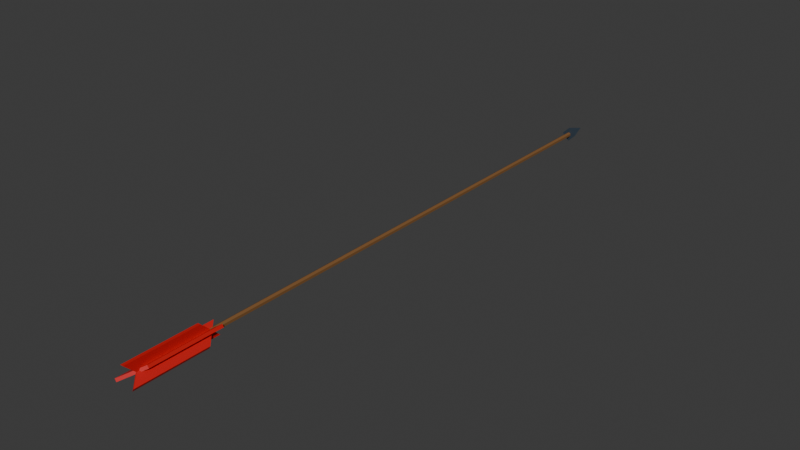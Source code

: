# Source: Nyil.blend  (saved by Blender 5.0.118; exported with 4.5.12 LTS)
import bpy
from mathutils import Matrix  # noqa: F401  (used for matrix-valued properties, if any)

bpy.ops.wm.read_factory_settings(use_empty=True)
scene = bpy.context.scene
scene.name = 'Scene'

# ---- collections
col_collection = bpy.data.collections.new('Collection'); scene.collection.children.link(col_collection)

# ---- materials (node trees are filled in below, after node groups)
mat_lowpoly_vcol_mat = bpy.data.materials.new('LowPoly_VCol_Mat')

# ---- material node trees
mat_lowpoly_vcol_mat.use_nodes = True; mat_lowpoly_vcol_mat.node_tree.nodes.clear()
_N = mat_lowpoly_vcol_mat.node_tree.nodes; _L = mat_lowpoly_vcol_mat.node_tree.links
n0 = _N.new('ShaderNodeOutputMaterial'); n0.name = 'Material Output'; n0.location = (0, 0)
n1 = _N.new('ShaderNodeBsdfPrincipled'); n1.name = 'Principled BSDF'; n1.location = (0, 0)
n2 = _N.new('ShaderNodeVertexColor'); n2.name = 'Color Attribute'; n2.location = (0, 0)
n2.layer_name = 'Col'
_L.new(n2.outputs[0], n1.inputs[0])
_L.new(n1.outputs[0], n0.inputs[0])
n0.is_active_output = True

# ---- world
world_world = bpy.data.worlds.new('World'); scene.world = world_world
world_world.use_nodes = True; world_world.node_tree.nodes.clear()
_N = world_world.node_tree.nodes; _L = world_world.node_tree.links
n0 = _N.new('ShaderNodeOutputWorld'); n0.name = 'World Output'; n0.location = (200, 100)
n1 = _N.new('ShaderNodeBackground'); n1.name = 'Background'; n1.location = (-200, 100)
n1.inputs[0].default_value = (0.05088, 0.05088, 0.05088, 1.0)
_L.new(n1.outputs[0], n0.inputs[0])
n0.is_active_output = True
world_world.color = (0.05088, 0.05088, 0.05088)
world_world.sun_shadow_jitter_overblur = 0.0

# ---- meshes
me_cylinder = bpy.data.meshes.new('Cylinder')
me_cylinder.from_pydata([(0.0, 1.505, 0.008), (0.0, -0.375, 0.008), (0.006928, 1.505, 0.004), (0.006928, -0.375, 0.004), (0.006928, 1.505, -0.004), (0.006928, -0.375, -0.004), (0.0, 1.505, -0.008), (0.0, -0.375, -0.008), (-0.006928, 1.505, -0.004), (-0.006928, -0.375, -0.004), (-0.006928, 1.505, 0.004), (-0.006928, -0.375, 0.004), (0.0, 1.498, -0.025), (0.025, 1.498, -9.12e-10), (0.0, 1.498, 0.025), (-0.025, 1.498, -9.12e-10), (0.0, 1.578, 9.579e-09), (-0.005, -0.411, -0.022), (-0.005, -0.471, 0.038), (-0.005, -0.171, -0.022), (-0.005, -0.231, 0.038), (0.005, -0.411, -0.022), (0.005, -0.471, 0.038), (0.005, -0.171, -0.022), (0.005, -0.231, 0.038), (-0.01655, -0.411, 0.01533), (0.03541, -0.471, -0.01467), (-0.01655, -0.171, 0.01533), (0.03541, -0.231, -0.01467), (-0.02155, -0.411, 0.00667), (0.03041, -0.471, -0.02333), (-0.02155, -0.171, 0.00667), (0.03041, -0.231, -0.02333), (0.02155, -0.411, 0.00667), (-0.03041, -0.471, -0.02333), (0.02155, -0.171, 0.00667), (-0.03041, -0.231, -0.02333), (0.01655, -0.411, 0.01533), (-0.03541, -0.471, -0.01467), (0.01655, -0.171, 0.01533), (-0.03541, -0.231, -0.01467)], [], [(0, 1, 3, 2), (2, 3, 5, 4), (4, 5, 7, 6), (6, 7, 9, 8), (3, 1, 11, 9, 7, 5), (8, 9, 11, 10), (10, 11, 1, 0), (0, 2, 4, 6, 8, 10), (12, 16, 13), (13, 16, 14), (12, 13, 14, 15), (14, 16, 15), (15, 16, 12), (17, 18, 20, 19), (19, 20, 24, 23), (23, 24, 22, 21), (21, 22, 18, 17), (19, 23, 21, 17), (24, 20, 18, 22), (25, 26, 28, 27), (27, 28, 32, 31), (31, 32, 30, 29), (29, 30, 26, 25), (27, 31, 29, 25), (32, 28, 26, 30), (33, 34, 36, 35), (35, 36, 40, 39), (39, 40, 38, 37), (37, 38, 34, 33), (35, 39, 37, 33), (40, 36, 34, 38)])
_uv = me_cylinder.uv_layers.new(name='UVMap')
_uv.uv.foreach_set('vector', [1.0, 0.5, 1.0, 1.0, 0.8333, 1.0, 0.8333, 0.5, 0.8333, 0.5, 0.8333, 1.0, 0.6667, 1.0, 0.6667, 0.5, 0.6667, 0.5, 0.6667, 1.0, 0.5, 1.0, 0.5, 0.5, 0.5, 0.5, 0.5, 1.0, 0.3333, 1.0, 0.3333, 0.5, 0.4578, 0.37, 0.25, 0.49, 0.04215, 0.37, 0.04215, 0.13, 0.25, 0.01, 0.4578, 0.13, 0.3333, 0.5, 0.3333, 1.0, 0.1667, 1.0, 0.1667, 0.5, 0.1667, 0.5, 0.1667, 1.0, -8.941e-08, 1.0, -8.941e-08, 0.5, 0.75, 0.49, 0.9578, 0.37, 0.9578, 0.13, 0.75, 0.01, 0.5422, 0.13, 0.5422, 0.37, 0.25, 0.49, 0.25, 0.25, 0.49, 0.25, 0.49, 0.25, 0.25, 0.25, 0.25, 0.01, 0.75, 0.49, 0.99, 0.25, 0.75, 0.01, 0.51, 0.25, 0.25, 0.01, 0.25, 0.25, 0.01, 0.25, 0.01, 0.25, 0.25, 0.25, 0.25, 0.49, 0.375, 0.0, 0.625, 0.0, 0.625, 0.25, 0.375, 0.25, 0.375, 0.25, 0.625, 0.25, 0.625, 0.5, 0.375, 0.5, 0.375, 0.5, 0.625, 0.5, 0.625, 0.75, 0.375, 0.75, 0.375, 0.75, 0.625, 0.75, 0.625, 1.0, 0.375, 1.0, 0.125, 0.5, 0.375, 0.5, 0.375, 0.75, 0.125, 0.75, 0.625, 0.5, 0.875, 0.5, 0.875, 0.75, 0.625, 0.75, 0.375, 0.0, 0.625, 0.0, 0.625, 0.25, 0.375, 0.25, 0.375, 0.25, 0.625, 0.25, 0.625, 0.5, 0.375, 0.5, 0.375, 0.5, 0.625, 0.5, 0.625, 0.75, 0.375, 0.75, 0.375, 0.75, 0.625, 0.75, 0.625, 1.0, 0.375, 1.0, 0.125, 0.5, 0.375, 0.5, 0.375, 0.75, 0.125, 0.75, 0.625, 0.5, 0.875, 0.5, 0.875, 0.75, 0.625, 0.75, 0.375, 0.0, 0.625, 0.0, 0.625, 0.25, 0.375, 0.25, 0.375, 0.25, 0.625, 0.25, 0.625, 0.5, 0.375, 0.5, 0.375, 0.5, 0.625, 0.5, 0.625, 0.75, 0.375, 0.75, 0.375, 0.75, 0.625, 0.75, 0.625, 1.0, 0.375, 1.0, 0.125, 0.5, 0.375, 0.5, 0.375, 0.75, 0.125, 0.75, 0.625, 0.5, 0.875, 0.5, 0.875, 0.75, 0.625, 0.75])
_ca = me_cylinder.color_attributes.new('Col', 'BYTE_COLOR', 'CORNER')
_ca.data.foreach_set('color', [0.2159, 0.0999, 0.0331, 1.0, 0.2159, 0.0999, 0.0331, 1.0, 0.2159, 0.0999, 0.0331, 1.0, 0.2159, 0.0999, 0.0331, 1.0, 0.2159, 0.0999, 0.0331, 1.0, 0.2159, 0.0999, 0.0331, 1.0, 0.2159, 0.0999, 0.0331, 1.0, 0.2159, 0.0999, 0.0331, 1.0, 0.2159, 0.0999, 0.0331, 1.0, 0.2159, 0.0999, 0.0331, 1.0, 0.2159, 0.0999, 0.0331, 1.0, 0.2159, 0.0999, 0.0331, 1.0, 0.2159, 0.0999, 0.0331, 1.0, 0.2159, 0.0999, 0.0331, 1.0, 0.2159, 0.0999, 0.0331, 1.0, 0.2159, 0.0999, 0.0331, 1.0, 0.2159, 0.0999, 0.0331, 1.0, 0.2159, 0.0999, 0.0331, 1.0, 0.2159, 0.0999, 0.0331, 1.0, 0.2159, 0.0999, 0.0331, 1.0, 0.2159, 0.0999, 0.0331, 1.0, 0.2159, 0.0999, 0.0331, 1.0, 0.2159, 0.0999, 0.0331, 1.0, 0.2159, 0.0999, 0.0331, 1.0, 0.2159, 0.0999, 0.0331, 1.0, 0.2159, 0.0999, 0.0331, 1.0, 0.2159, 0.0999, 0.0331, 1.0, 0.2159, 0.0999, 0.0331, 1.0, 0.2159, 0.0999, 0.0331, 1.0, 0.2159, 0.0999, 0.0331, 1.0, 0.2159, 0.0999, 0.0331, 1.0, 0.2159, 0.0999, 0.0331, 1.0, 0.2159, 0.0999, 0.0331, 1.0, 0.2159, 0.0999, 0.0331, 1.0, 0.2159, 0.0999, 0.0331, 1.0, 0.2159, 0.0999, 0.0331, 1.0, 0.0331, 0.05127, 0.07421, 1.0, 0.0331, 0.05127, 0.07421, 1.0, 0.0331, 0.05127, 0.07421, 1.0, 0.0331, 0.05127, 0.07421, 1.0, 0.0331, 0.05127, 0.07421, 1.0, 0.0331, 0.05127, 0.07421, 1.0, 0.0331, 0.05127, 0.07421, 1.0, 0.0331, 0.05127, 0.07421, 1.0, 0.0331, 0.05127, 0.07421, 1.0, 0.0331, 0.05127, 0.07421, 1.0, 0.0331, 0.05127, 0.07421, 1.0, 0.0331, 0.05127, 0.07421, 1.0, 0.0331, 0.05127, 0.07421, 1.0, 0.0331, 0.05127, 0.07421, 1.0, 0.0331, 0.05127, 0.07421, 1.0, 0.0331, 0.05127, 0.07421, 1.0, 0.6038, 0.01033, 0.01033, 1.0, 0.6038, 0.01033, 0.01033, 1.0, 0.6038, 0.01033, 0.01033, 1.0, 0.6038, 0.01033, 0.01033, 1.0, 0.6038, 0.01033, 0.01033, 1.0, 0.6038, 0.01033, 0.01033, 1.0, 0.6038, 0.01033, 0.01033, 1.0, 0.6038, 0.01033, 0.01033, 1.0, 0.6038, 0.01033, 0.01033, 1.0, 0.6038, 0.01033, 0.01033, 1.0, 0.6038, 0.01033, 0.01033, 1.0, 0.6038, 0.01033, 0.01033, 1.0, 0.6038, 0.01033, 0.01033, 1.0, 0.6038, 0.01033, 0.01033, 1.0, 0.6038, 0.01033, 0.01033, 1.0, 0.6038, 0.01033, 0.01033, 1.0, 0.6038, 0.01033, 0.01033, 1.0, 0.6038, 0.01033, 0.01033, 1.0, 0.6038, 0.01033, 0.01033, 1.0, 0.6038, 0.01033, 0.01033, 1.0, 0.6038, 0.01033, 0.01033, 1.0, 0.6038, 0.01033, 0.01033, 1.0, 0.6038, 0.01033, 0.01033, 1.0, 0.6038, 0.01033, 0.01033, 1.0, 0.6038, 0.01033, 0.01033, 1.0, 0.6038, 0.01033, 0.01033, 1.0, 0.6038, 0.01033, 0.01033, 1.0, 0.6038, 0.01033, 0.01033, 1.0, 0.6038, 0.01033, 0.01033, 1.0, 0.6038, 0.01033, 0.01033, 1.0, 0.6038, 0.01033, 0.01033, 1.0, 0.6038, 0.01033, 0.01033, 1.0, 0.6038, 0.01033, 0.01033, 1.0, 0.6038, 0.01033, 0.01033, 1.0, 0.6038, 0.01033, 0.01033, 1.0, 0.6038, 0.01033, 0.01033, 1.0, 0.6038, 0.01033, 0.01033, 1.0, 0.6038, 0.01033, 0.01033, 1.0, 0.6038, 0.01033, 0.01033, 1.0, 0.6038, 0.01033, 0.01033, 1.0, 0.6038, 0.01033, 0.01033, 1.0, 0.6038, 0.01033, 0.01033, 1.0, 0.6038, 0.01033, 0.01033, 1.0, 0.6038, 0.01033, 0.01033, 1.0, 0.6038, 0.01033, 0.01033, 1.0, 0.6038, 0.01033, 0.01033, 1.0, 0.6038, 0.01033, 0.01033, 1.0, 0.6038, 0.01033, 0.01033, 1.0, 0.6038, 0.01033, 0.01033, 1.0, 0.6038, 0.01033, 0.01033, 1.0, 0.6038, 0.01033, 0.01033, 1.0, 0.6038, 0.01033, 0.01033, 1.0, 0.6038, 0.01033, 0.01033, 1.0, 0.6038, 0.01033, 0.01033, 1.0, 0.6038, 0.01033, 0.01033, 1.0, 0.6038, 0.01033, 0.01033, 1.0, 0.6038, 0.01033, 0.01033, 1.0, 0.6038, 0.01033, 0.01033, 1.0, 0.6038, 0.01033, 0.01033, 1.0, 0.6038, 0.01033, 0.01033, 1.0, 0.6038, 0.01033, 0.01033, 1.0, 0.6038, 0.01033, 0.01033, 1.0, 0.6038, 0.01033, 0.01033, 1.0, 0.6038, 0.01033, 0.01033, 1.0, 0.6038, 0.01033, 0.01033, 1.0, 0.6038, 0.01033, 0.01033, 1.0, 0.6038, 0.01033, 0.01033, 1.0, 0.6038, 0.01033, 0.01033, 1.0, 0.6038, 0.01033, 0.01033, 1.0, 0.6038, 0.01033, 0.01033, 1.0, 0.6038, 0.01033, 0.01033, 1.0, 0.6038, 0.01033, 0.01033, 1.0])
me_cylinder.materials.append(mat_lowpoly_vcol_mat)
me_cylinder.update()

# ---- objects
ob_gameready_nyil_v2 = bpy.data.objects.new('GameReady_Nyil_V2', me_cylinder)

# ---- transforms, parenting, visibility, modifiers, constraints
ob_gameready_nyil_v2.location = (0.0, 0.375, 0.0)

# ---- collection membership
col_collection.objects.link(ob_gameready_nyil_v2)

# ---- scene / render settings (as saved in the file)
scene.frame_start = 1; scene.frame_end = 250; scene.frame_set(1)
scene.render.engine = 'BLENDER_EEVEE_NEXT'
scene.render.bake_bias = 0.0
scene.render.bake_samples = 0
scene.cycles.sampling_pattern = 'TABULATED_SOBOL'
scene.eevee.use_volume_custom_range = False
bpy.context.view_layer.update()

# ---- added for rendering (the .blend has no active camera and no usable light): camera, sun
cam_auto = bpy.data.cameras.new('AutoCamera')
cam_auto.lens = 50.0
cam_auto.sensor_width = 36.0
cam_auto.clip_end = 1000.0
ob_auto_camera = bpy.data.objects.new('AutoCamera', cam_auto)
scene.collection.objects.link(ob_auto_camera)
ob_auto_camera.location = (1.89811, -1.34907, 1.52499)
ob_auto_camera.rotation_euler = (1.09748, -7.21219e-08, 0.694738)
scene.camera = ob_auto_camera
light_auto_sun = bpy.data.lights.new('AutoSun', 'SUN')
light_auto_sun.energy = 3.0
light_auto_sun.angle = 0.0523599
ob_auto_sun = bpy.data.objects.new('AutoSun', light_auto_sun)
scene.collection.objects.link(ob_auto_sun)
ob_auto_sun.rotation_euler = (0.872665, 0.174533, 0.523599)
bpy.context.view_layer.update()

